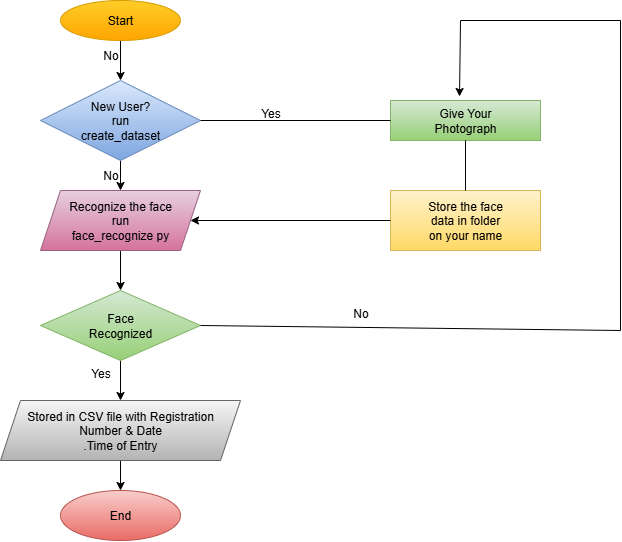

The diagram above was exported from draw.io. Its source (the exported page's mxGraphModel, read from the mxfile embedded in the PNG):
<mxGraphModel dx="1026" dy="556" grid="1" gridSize="10" guides="1" tooltips="1" connect="1" arrows="1" fold="1" page="1" pageScale="1" pageWidth="827" pageHeight="1169" math="0" shadow="0">
  <root>
    <mxCell id="0" />
    <mxCell id="1" parent="0" />
    <mxCell id="aMm1zvKwEtEdEQl5DI5p-8" value="" style="edgeStyle=orthogonalEdgeStyle;rounded=0;orthogonalLoop=1;jettySize=auto;html=1;" edge="1" parent="1" source="aMm1zvKwEtEdEQl5DI5p-1" target="aMm1zvKwEtEdEQl5DI5p-2">
      <mxGeometry relative="1" as="geometry" />
    </mxCell>
    <mxCell id="aMm1zvKwEtEdEQl5DI5p-1" value="Start" style="ellipse;whiteSpace=wrap;html=1;fillColor=#ffcd28;strokeColor=#d79b00;gradientColor=#ffa500;" vertex="1" parent="1">
      <mxGeometry x="200" y="20" width="120" height="40" as="geometry" />
    </mxCell>
    <mxCell id="aMm1zvKwEtEdEQl5DI5p-9" value="" style="edgeStyle=orthogonalEdgeStyle;rounded=0;orthogonalLoop=1;jettySize=auto;html=1;" edge="1" parent="1" source="aMm1zvKwEtEdEQl5DI5p-2" target="aMm1zvKwEtEdEQl5DI5p-4">
      <mxGeometry relative="1" as="geometry" />
    </mxCell>
    <mxCell id="aMm1zvKwEtEdEQl5DI5p-2" value="New User?&lt;div&gt;run&lt;/div&gt;&lt;div&gt;create_dataset&lt;/div&gt;" style="rhombus;whiteSpace=wrap;html=1;fillColor=#dae8fc;strokeColor=#6c8ebf;gradientColor=#7ea6e0;" vertex="1" parent="1">
      <mxGeometry x="180" y="100" width="160" height="80" as="geometry" />
    </mxCell>
    <mxCell id="aMm1zvKwEtEdEQl5DI5p-11" value="" style="edgeStyle=orthogonalEdgeStyle;rounded=0;orthogonalLoop=1;jettySize=auto;html=1;" edge="1" parent="1" source="aMm1zvKwEtEdEQl5DI5p-4" target="aMm1zvKwEtEdEQl5DI5p-10">
      <mxGeometry relative="1" as="geometry" />
    </mxCell>
    <mxCell id="aMm1zvKwEtEdEQl5DI5p-4" value="Recognize the face&lt;div&gt;run&lt;/div&gt;&lt;div&gt;face_recognize py&lt;/div&gt;" style="shape=parallelogram;perimeter=parallelogramPerimeter;whiteSpace=wrap;html=1;fixedSize=1;fillColor=#e6d0de;strokeColor=#996185;gradientColor=#d5739d;" vertex="1" parent="1">
      <mxGeometry x="180" y="210" width="160" height="60" as="geometry" />
    </mxCell>
    <mxCell id="aMm1zvKwEtEdEQl5DI5p-13" value="" style="edgeStyle=orthogonalEdgeStyle;rounded=0;orthogonalLoop=1;jettySize=auto;html=1;" edge="1" parent="1" source="aMm1zvKwEtEdEQl5DI5p-10" target="aMm1zvKwEtEdEQl5DI5p-12">
      <mxGeometry relative="1" as="geometry" />
    </mxCell>
    <mxCell id="aMm1zvKwEtEdEQl5DI5p-10" value="Face&lt;div&gt;Recognized&lt;/div&gt;" style="rhombus;whiteSpace=wrap;html=1;fillColor=#d5e8d4;strokeColor=#82b366;gradientColor=#97d077;" vertex="1" parent="1">
      <mxGeometry x="180" y="310" width="160" height="70" as="geometry" />
    </mxCell>
    <mxCell id="aMm1zvKwEtEdEQl5DI5p-16" value="" style="edgeStyle=orthogonalEdgeStyle;rounded=0;orthogonalLoop=1;jettySize=auto;html=1;" edge="1" parent="1" source="aMm1zvKwEtEdEQl5DI5p-12" target="aMm1zvKwEtEdEQl5DI5p-14">
      <mxGeometry relative="1" as="geometry" />
    </mxCell>
    <mxCell id="aMm1zvKwEtEdEQl5DI5p-12" value="Stored in CSV file with Registration&lt;div&gt;Number &amp;amp; Date&lt;/div&gt;&lt;div&gt;.Time of Entry&lt;/div&gt;" style="shape=parallelogram;perimeter=parallelogramPerimeter;whiteSpace=wrap;html=1;fixedSize=1;fillColor=#f5f5f5;strokeColor=#666666;gradientColor=#b3b3b3;" vertex="1" parent="1">
      <mxGeometry x="140" y="420" width="240" height="60" as="geometry" />
    </mxCell>
    <mxCell id="aMm1zvKwEtEdEQl5DI5p-14" value="End" style="ellipse;whiteSpace=wrap;html=1;fillColor=#f8cecc;gradientColor=#ea6b66;strokeColor=#b85450;" vertex="1" parent="1">
      <mxGeometry x="200" y="510" width="120" height="50" as="geometry" />
    </mxCell>
    <mxCell id="aMm1zvKwEtEdEQl5DI5p-17" value="Give Your&lt;div&gt;Photograph&lt;/div&gt;" style="rounded=0;whiteSpace=wrap;html=1;fillColor=#d5e8d4;gradientColor=#97d077;strokeColor=#82b366;" vertex="1" parent="1">
      <mxGeometry x="530" y="120" width="150" height="40" as="geometry" />
    </mxCell>
    <mxCell id="aMm1zvKwEtEdEQl5DI5p-18" value="Store the face&lt;div&gt;data in folder&lt;/div&gt;&lt;div&gt;on your name&lt;/div&gt;" style="rounded=0;whiteSpace=wrap;html=1;fillColor=#fff2cc;gradientColor=#ffd966;strokeColor=#d6b656;" vertex="1" parent="1">
      <mxGeometry x="530" y="210" width="150" height="60" as="geometry" />
    </mxCell>
    <mxCell id="aMm1zvKwEtEdEQl5DI5p-19" value="" style="endArrow=classic;html=1;rounded=0;entryX=1;entryY=0.5;entryDx=0;entryDy=0;exitX=0;exitY=0.5;exitDx=0;exitDy=0;" edge="1" parent="1" source="aMm1zvKwEtEdEQl5DI5p-18" target="aMm1zvKwEtEdEQl5DI5p-4">
      <mxGeometry width="50" height="50" relative="1" as="geometry">
        <mxPoint x="390" y="230" as="sourcePoint" />
        <mxPoint x="440" y="180" as="targetPoint" />
      </mxGeometry>
    </mxCell>
    <mxCell id="aMm1zvKwEtEdEQl5DI5p-20" value="" style="endArrow=none;html=1;rounded=0;exitX=1;exitY=0.5;exitDx=0;exitDy=0;entryX=0;entryY=0.5;entryDx=0;entryDy=0;" edge="1" parent="1" source="aMm1zvKwEtEdEQl5DI5p-2" target="aMm1zvKwEtEdEQl5DI5p-17">
      <mxGeometry width="50" height="50" relative="1" as="geometry">
        <mxPoint x="390" y="230" as="sourcePoint" />
        <mxPoint x="440" y="180" as="targetPoint" />
      </mxGeometry>
    </mxCell>
    <mxCell id="aMm1zvKwEtEdEQl5DI5p-23" value="" style="endArrow=none;html=1;rounded=0;entryX=0.5;entryY=1;entryDx=0;entryDy=0;exitX=0.5;exitY=0;exitDx=0;exitDy=0;" edge="1" parent="1" source="aMm1zvKwEtEdEQl5DI5p-18" target="aMm1zvKwEtEdEQl5DI5p-17">
      <mxGeometry width="50" height="50" relative="1" as="geometry">
        <mxPoint x="390" y="230" as="sourcePoint" />
        <mxPoint x="440" y="180" as="targetPoint" />
      </mxGeometry>
    </mxCell>
    <mxCell id="aMm1zvKwEtEdEQl5DI5p-24" value="" style="endArrow=none;html=1;rounded=0;exitX=1;exitY=0.5;exitDx=0;exitDy=0;" edge="1" parent="1" source="aMm1zvKwEtEdEQl5DI5p-10">
      <mxGeometry width="50" height="50" relative="1" as="geometry">
        <mxPoint x="390" y="230" as="sourcePoint" />
        <mxPoint x="760" y="350" as="targetPoint" />
      </mxGeometry>
    </mxCell>
    <mxCell id="aMm1zvKwEtEdEQl5DI5p-25" value="" style="endArrow=none;html=1;rounded=0;" edge="1" parent="1">
      <mxGeometry width="50" height="50" relative="1" as="geometry">
        <mxPoint x="760" y="350" as="sourcePoint" />
        <mxPoint x="760" y="40" as="targetPoint" />
      </mxGeometry>
    </mxCell>
    <mxCell id="aMm1zvKwEtEdEQl5DI5p-26" value="" style="endArrow=none;html=1;rounded=0;" edge="1" parent="1">
      <mxGeometry width="50" height="50" relative="1" as="geometry">
        <mxPoint x="600" y="40" as="sourcePoint" />
        <mxPoint x="760" y="40" as="targetPoint" />
      </mxGeometry>
    </mxCell>
    <mxCell id="aMm1zvKwEtEdEQl5DI5p-27" value="" style="endArrow=classic;html=1;rounded=0;entryX=0.46;entryY=-0.1;entryDx=0;entryDy=0;entryPerimeter=0;" edge="1" parent="1" target="aMm1zvKwEtEdEQl5DI5p-17">
      <mxGeometry width="50" height="50" relative="1" as="geometry">
        <mxPoint x="600" y="40" as="sourcePoint" />
        <mxPoint x="440" y="180" as="targetPoint" />
      </mxGeometry>
    </mxCell>
    <mxCell id="aMm1zvKwEtEdEQl5DI5p-28" value="Yes" style="text;html=1;align=center;verticalAlign=middle;resizable=0;points=[];autosize=1;strokeColor=none;fillColor=none;" vertex="1" parent="1">
      <mxGeometry x="390" y="118" width="40" height="30" as="geometry" />
    </mxCell>
    <mxCell id="aMm1zvKwEtEdEQl5DI5p-29" value="No" style="text;html=1;align=center;verticalAlign=middle;resizable=0;points=[];autosize=1;strokeColor=none;fillColor=none;" vertex="1" parent="1">
      <mxGeometry x="230" y="60" width="40" height="30" as="geometry" />
    </mxCell>
    <mxCell id="aMm1zvKwEtEdEQl5DI5p-30" value="No" style="text;html=1;align=center;verticalAlign=middle;resizable=0;points=[];autosize=1;strokeColor=none;fillColor=none;" vertex="1" parent="1">
      <mxGeometry x="230" y="180" width="40" height="30" as="geometry" />
    </mxCell>
    <mxCell id="aMm1zvKwEtEdEQl5DI5p-36" value="Yes" style="text;html=1;align=center;verticalAlign=middle;resizable=0;points=[];autosize=1;strokeColor=none;fillColor=none;" vertex="1" parent="1">
      <mxGeometry x="220" y="378" width="40" height="30" as="geometry" />
    </mxCell>
    <mxCell id="aMm1zvKwEtEdEQl5DI5p-37" value="No" style="text;html=1;align=center;verticalAlign=middle;resizable=0;points=[];autosize=1;strokeColor=none;fillColor=none;" vertex="1" parent="1">
      <mxGeometry x="480" y="318" width="40" height="30" as="geometry" />
    </mxCell>
  </root>
</mxGraphModel>